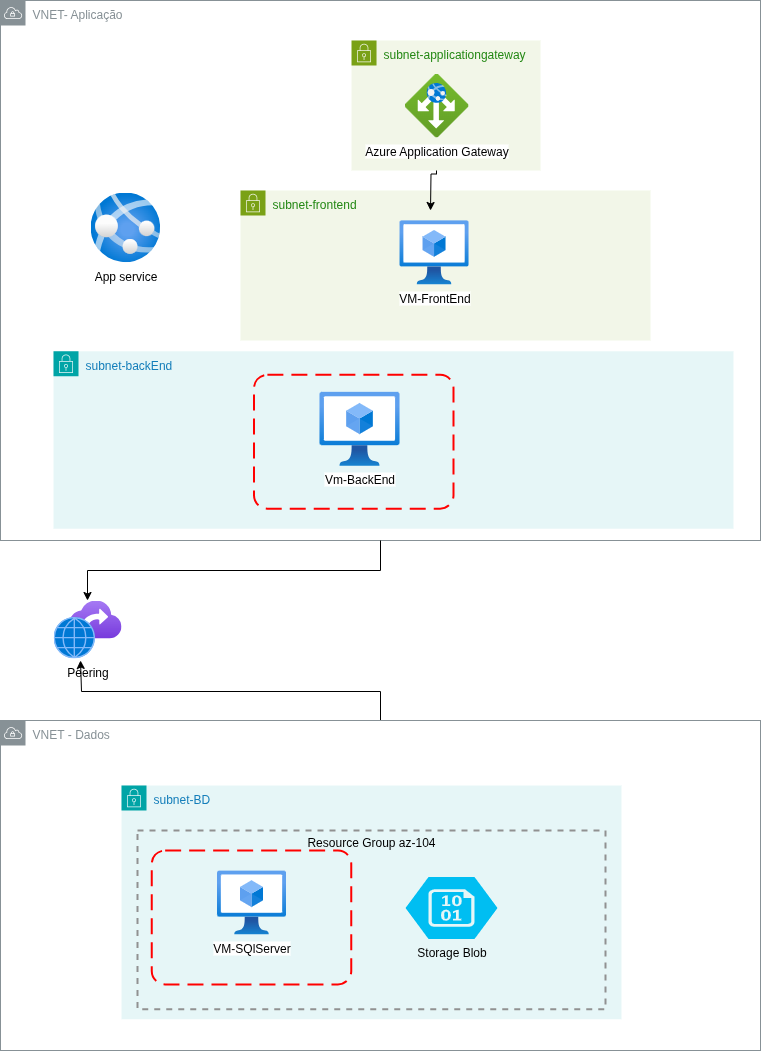

The diagram above was exported from draw.io. Its source (the exported page's mxGraphModel, read from the mxfile embedded in the PNG):
<mxGraphModel dx="1699" dy="432" grid="1" gridSize="10" guides="1" tooltips="1" connect="1" arrows="1" fold="1" page="1" pageScale="1" pageWidth="827" pageHeight="1169" math="0" shadow="0">
  <root>
    <mxCell id="0" />
    <mxCell id="1" parent="0" />
    <mxCell id="Q-9vKPRMBmB7Q18X-mBh-55" value="Resource Group az-104" style="fontStyle=0;verticalAlign=top;align=center;spacingTop=-2;fillColor=none;rounded=0;whiteSpace=wrap;html=1;strokeColor=#919191;strokeWidth=2;dashed=1;container=0;collapsible=0;expand=0;recursiveResize=0;" parent="1" vertex="1">
      <mxGeometry x="-780" y="80" width="720" height="510" as="geometry" />
    </mxCell>
    <mxCell id="Q-9vKPRMBmB7Q18X-mBh-29" value="" style="rounded=1;arcSize=10;dashed=1;fillColor=none;gradientColor=none;dashPattern=8 3 1 3;strokeWidth=2;container=0;" parent="1" vertex="1">
      <mxGeometry x="-407" y="434.3176470588236" width="310" height="138.56470588235294" as="geometry" />
    </mxCell>
    <mxCell id="Q-9vKPRMBmB7Q18X-mBh-64" value="" style="rounded=1;arcSize=10;dashed=1;strokeColor=#ff0000;fillColor=none;gradientColor=none;dashPattern=8 4;strokeWidth=2;" parent="1" vertex="1">
      <mxGeometry x="-347" y="440" width="190" height="114.26" as="geometry" />
    </mxCell>
    <mxCell id="ySNh8WWYs_jNd2_G1qns-4" value="VNET- Aplicação&lt;div&gt;&lt;br&gt;&lt;div&gt;&lt;br&gt;&lt;div&gt;&lt;br&gt;&lt;/div&gt;&lt;/div&gt;&lt;/div&gt;" style="sketch=0;outlineConnect=0;gradientColor=none;html=1;whiteSpace=wrap;fontSize=12;fontStyle=0;shape=mxgraph.aws4.group;grIcon=mxgraph.aws4.group_vpc;strokeColor=#879196;fillColor=default;verticalAlign=top;align=left;spacingLeft=30;fontColor=#879196;dashed=0;container=0;" parent="1" vertex="1">
      <mxGeometry x="-800" y="60" width="760" height="540" as="geometry" />
    </mxCell>
    <mxCell id="Q-9vKPRMBmB7Q18X-mBh-63" value="&#10;" style="rounded=1;arcSize=10;dashed=1;strokeColor=#ff0000;fillColor=none;gradientColor=none;dashPattern=8 4;strokeWidth=2;" parent="1" vertex="1">
      <mxGeometry x="-454.75" y="252.01" width="199.5" height="119.5" as="geometry" />
    </mxCell>
    <mxCell id="Q-9vKPRMBmB7Q18X-mBh-52" style="edgeStyle=orthogonalEdgeStyle;rounded=0;orthogonalLoop=1;jettySize=auto;html=1;" parent="1" source="ySNh8WWYs_jNd2_G1qns-4" target="Q-9vKPRMBmB7Q18X-mBh-51" edge="1">
      <mxGeometry relative="1" as="geometry" />
    </mxCell>
    <mxCell id="Q-9vKPRMBmB7Q18X-mBh-51" value="Peering" style="image;aspect=fixed;html=1;points=[];align=center;fontSize=12;image=img/lib/azure2/other/Peerings.svg;" parent="1" vertex="1">
      <mxGeometry x="-747" y="660" width="68" height="57.92" as="geometry" />
    </mxCell>
    <mxCell id="Q-9vKPRMBmB7Q18X-mBh-33" value="subnet-frontend" style="points=[[0,0],[0.25,0],[0.5,0],[0.75,0],[1,0],[1,0.25],[1,0.5],[1,0.75],[1,1],[0.75,1],[0.5,1],[0.25,1],[0,1],[0,0.75],[0,0.5],[0,0.25]];outlineConnect=0;gradientColor=none;html=1;whiteSpace=wrap;fontSize=12;fontStyle=0;container=0;pointerEvents=0;collapsible=0;recursiveResize=0;shape=mxgraph.aws4.group;grIcon=mxgraph.aws4.group_security_group;grStroke=0;strokeColor=#7AA116;fillColor=#F2F6E8;verticalAlign=top;align=left;spacingLeft=30;fontColor=#248814;dashed=0;" parent="1" vertex="1">
      <mxGeometry x="-560" y="250" width="410" height="150" as="geometry" />
    </mxCell>
    <mxCell id="Q-9vKPRMBmB7Q18X-mBh-41" style="edgeStyle=orthogonalEdgeStyle;rounded=0;orthogonalLoop=1;jettySize=auto;html=1;" parent="1" source="Q-9vKPRMBmB7Q18X-mBh-40" edge="1">
      <mxGeometry relative="1" as="geometry">
        <mxPoint x="-370" y="270" as="targetPoint" />
      </mxGeometry>
    </mxCell>
    <mxCell id="ySNh8WWYs_jNd2_G1qns-11" value="subnet-backEnd&lt;div&gt;&lt;br&gt;&lt;/div&gt;" style="points=[[0,0],[0.25,0],[0.5,0],[0.75,0],[1,0],[1,0.25],[1,0.5],[1,0.75],[1,1],[0.75,1],[0.5,1],[0.25,1],[0,1],[0,0.75],[0,0.5],[0,0.25]];outlineConnect=0;gradientColor=none;html=1;whiteSpace=wrap;fontSize=12;fontStyle=0;container=0;pointerEvents=0;collapsible=0;recursiveResize=0;shape=mxgraph.aws4.group;grIcon=mxgraph.aws4.group_security_group;grStroke=0;strokeColor=#00A4A6;fillColor=#E6F6F7;verticalAlign=top;align=left;spacingLeft=30;fontColor=#147EBA;dashed=0;" parent="1" vertex="1">
      <mxGeometry x="-747" y="410.78823529411767" width="680" height="177.44705882352943" as="geometry" />
    </mxCell>
    <mxCell id="ySNh8WWYs_jNd2_G1qns-16" value="Vm-BackEnd" style="image;aspect=fixed;html=1;points=[];align=center;fontSize=12;image=img/lib/azure2/compute/Virtual_Machines_Classic.svg;container=0;" parent="1" vertex="1">
      <mxGeometry x="-481.02666666666664" y="451.1884146299525" width="80.0583864118896" height="74.25705406320196" as="geometry" />
    </mxCell>
    <mxCell id="Q-9vKPRMBmB7Q18X-mBh-22" value="App service" style="image;aspect=fixed;html=1;points=[];align=center;fontSize=12;image=img/lib/azure2/app_services/App_Services.svg;container=0;" parent="1" vertex="1">
      <mxGeometry x="-710.0033333333333" y="252.00849213459972" width="69.61598818425183" height="69.61598818425183" as="geometry" />
    </mxCell>
    <mxCell id="Q-9vKPRMBmB7Q18X-mBh-53" style="edgeStyle=orthogonalEdgeStyle;rounded=0;orthogonalLoop=1;jettySize=auto;html=1;" parent="1" source="ySNh8WWYs_jNd2_G1qns-2" edge="1">
      <mxGeometry relative="1" as="geometry">
        <mxPoint x="-720" y="720" as="targetPoint" />
        <Array as="points">
          <mxPoint x="-420" y="751" />
          <mxPoint x="-719" y="751" />
        </Array>
      </mxGeometry>
    </mxCell>
    <mxCell id="ySNh8WWYs_jNd2_G1qns-2" value="VNET&amp;nbsp;- Dados&lt;div&gt;&lt;br&gt;&lt;/div&gt;" style="sketch=0;outlineConnect=0;gradientColor=none;html=1;whiteSpace=wrap;fontSize=12;fontStyle=0;shape=mxgraph.aws4.group;grIcon=mxgraph.aws4.group_vpc;strokeColor=#879196;fillColor=none;verticalAlign=top;align=left;spacingLeft=30;fontColor=#879196;dashed=0;" parent="1" vertex="1">
      <mxGeometry x="-800" y="780" width="760" height="330" as="geometry" />
    </mxCell>
    <mxCell id="Q-9vKPRMBmB7Q18X-mBh-5" value="subnet-BD" style="points=[[0,0],[0.25,0],[0.5,0],[0.75,0],[1,0],[1,0.25],[1,0.5],[1,0.75],[1,1],[0.75,1],[0.5,1],[0.25,1],[0,1],[0,0.75],[0,0.5],[0,0.25]];outlineConnect=0;gradientColor=none;html=1;whiteSpace=wrap;fontSize=12;fontStyle=0;container=0;pointerEvents=0;collapsible=0;recursiveResize=0;shape=mxgraph.aws4.group;grIcon=mxgraph.aws4.group_security_group;grStroke=0;strokeColor=#00A4A6;fillColor=#E6F6F7;verticalAlign=top;align=left;spacingLeft=30;fontColor=#147EBA;dashed=0;" parent="1" vertex="1">
      <mxGeometry x="-679" y="845" width="500" height="233.75" as="geometry" />
    </mxCell>
    <mxCell id="Q-9vKPRMBmB7Q18X-mBh-21" value="Resource Group az-104&lt;div&gt;&lt;br&gt;&lt;/div&gt;" style="fontStyle=0;verticalAlign=top;align=center;spacingTop=-2;fillColor=none;rounded=0;whiteSpace=wrap;html=1;strokeColor=#919191;strokeWidth=2;dashed=1;container=1;collapsible=0;expand=0;recursiveResize=0;" parent="1" vertex="1">
      <mxGeometry x="-663" y="890" width="468" height="178.75" as="geometry" />
    </mxCell>
    <mxCell id="Q-9vKPRMBmB7Q18X-mBh-65" value="" style="rounded=1;arcSize=10;dashed=1;strokeColor=#ff0000;fillColor=none;gradientColor=none;dashPattern=8 4;strokeWidth=2;" parent="Q-9vKPRMBmB7Q18X-mBh-21" vertex="1">
      <mxGeometry x="14.25" y="20" width="199.5" height="133.88" as="geometry" />
    </mxCell>
    <mxCell id="Q-9vKPRMBmB7Q18X-mBh-15" value="Storage Blob&lt;div&gt;&lt;br&gt;&lt;/div&gt;" style="verticalLabelPosition=bottom;html=1;verticalAlign=top;align=center;strokeColor=none;fillColor=#00BEF2;shape=mxgraph.azure.storage_blob;" parent="Q-9vKPRMBmB7Q18X-mBh-21" vertex="1">
      <mxGeometry x="268" y="46.56" width="92" height="61.88" as="geometry" />
    </mxCell>
    <mxCell id="Q-9vKPRMBmB7Q18X-mBh-70" value="VM-SQlServer" style="image;aspect=fixed;html=1;points=[];align=center;fontSize=12;image=img/lib/azure2/compute/Virtual_Machines_Classic.svg;" parent="Q-9vKPRMBmB7Q18X-mBh-21" vertex="1">
      <mxGeometry x="79.5" y="40" width="69" height="64" as="geometry" />
    </mxCell>
    <mxCell id="Q-9vKPRMBmB7Q18X-mBh-71" value="VM-FrontEnd" style="image;aspect=fixed;html=1;points=[];align=center;fontSize=12;image=img/lib/azure2/compute/Virtual_Machines_Classic.svg;" parent="1" vertex="1">
      <mxGeometry x="-400.97" y="279.76" width="69" height="64" as="geometry" />
    </mxCell>
    <mxCell id="Q-9vKPRMBmB7Q18X-mBh-72" value="" style="rounded=1;arcSize=10;dashed=1;strokeColor=#ff0000;fillColor=none;gradientColor=none;dashPattern=8 4;strokeWidth=2;" parent="1" vertex="1">
      <mxGeometry x="-546.5" y="434.32" width="199.5" height="133.88" as="geometry" />
    </mxCell>
    <mxCell id="Q-9vKPRMBmB7Q18X-mBh-73" value="subnet-applicationgateway" style="points=[[0,0],[0.25,0],[0.5,0],[0.75,0],[1,0],[1,0.25],[1,0.5],[1,0.75],[1,1],[0.75,1],[0.5,1],[0.25,1],[0,1],[0,0.75],[0,0.5],[0,0.25]];outlineConnect=0;gradientColor=none;html=1;whiteSpace=wrap;fontSize=12;fontStyle=0;container=1;pointerEvents=0;collapsible=0;recursiveResize=0;shape=mxgraph.aws4.group;grIcon=mxgraph.aws4.group_security_group;grStroke=0;strokeColor=#7AA116;fillColor=#F2F6E8;verticalAlign=top;align=left;spacingLeft=30;fontColor=#248814;dashed=0;" parent="1" vertex="1">
      <mxGeometry x="-448.97" y="100" width="188.97" height="130" as="geometry" />
    </mxCell>
    <mxCell id="Q-9vKPRMBmB7Q18X-mBh-40" value="Azure Application Gateway" style="image;aspect=fixed;html=1;points=[];align=center;fontSize=12;image=img/lib/azure2/networking/Application_Gateways.svg;" parent="1" vertex="1">
      <mxGeometry x="-395.97" y="133" width="64" height="64" as="geometry" />
    </mxCell>
  </root>
</mxGraphModel>